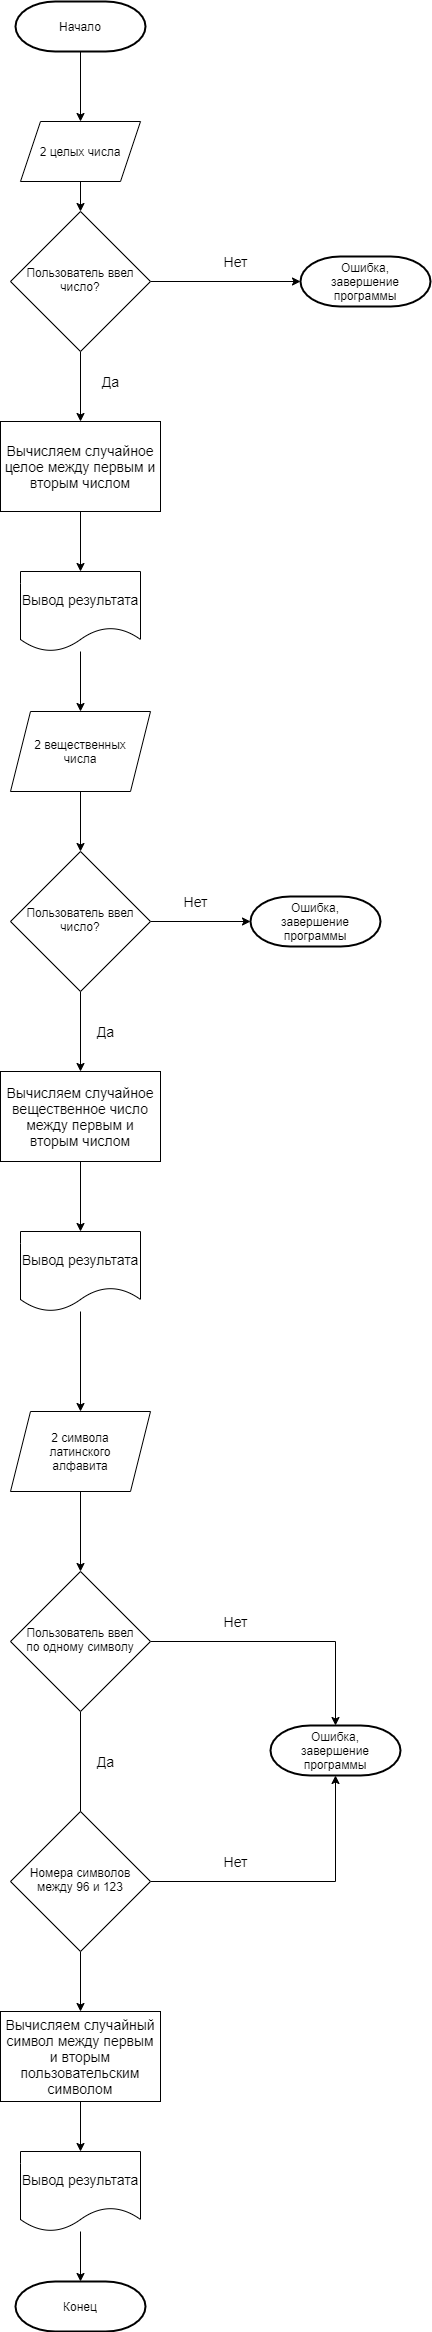

The diagram above was exported from draw.io. Its source (the exported page's mxGraphModel, read from the mxfile embedded in the PNG):
<mxGraphModel dx="777" dy="1144" grid="1" gridSize="10" guides="1" tooltips="1" connect="1" arrows="1" fold="1" page="1" pageScale="1" pageWidth="827" pageHeight="1169" math="0" shadow="0">
  <root>
    <mxCell id="WIyWlLk6GJQsqaUBKTNV-0" />
    <mxCell id="WIyWlLk6GJQsqaUBKTNV-1" parent="WIyWlLk6GJQsqaUBKTNV-0" />
    <mxCell id="gd3679nYCWnYkts8TXxL-10" style="edgeStyle=none;rounded=0;orthogonalLoop=1;jettySize=auto;html=1;fontSize=12;" edge="1" parent="WIyWlLk6GJQsqaUBKTNV-1" source="WIyWlLk6GJQsqaUBKTNV-6" target="gd3679nYCWnYkts8TXxL-11">
      <mxGeometry relative="1" as="geometry">
        <mxPoint x="470" y="310" as="targetPoint" />
      </mxGeometry>
    </mxCell>
    <mxCell id="gd3679nYCWnYkts8TXxL-21" style="edgeStyle=none;rounded=0;orthogonalLoop=1;jettySize=auto;html=1;fontSize=14;" edge="1" parent="WIyWlLk6GJQsqaUBKTNV-1" source="WIyWlLk6GJQsqaUBKTNV-6" target="gd3679nYCWnYkts8TXxL-53">
      <mxGeometry relative="1" as="geometry">
        <mxPoint x="220" y="445" as="targetPoint" />
      </mxGeometry>
    </mxCell>
    <mxCell id="WIyWlLk6GJQsqaUBKTNV-6" value="Пользователь ввел число?" style="rhombus;whiteSpace=wrap;html=1;shadow=0;fontFamily=Helvetica;fontSize=12;align=center;strokeWidth=1;spacing=6;spacingTop=-4;" parent="WIyWlLk6GJQsqaUBKTNV-1" vertex="1">
      <mxGeometry x="150" y="240" width="140" height="140" as="geometry" />
    </mxCell>
    <mxCell id="gd3679nYCWnYkts8TXxL-2" style="edgeStyle=none;rounded=0;orthogonalLoop=1;jettySize=auto;html=1;" edge="1" parent="WIyWlLk6GJQsqaUBKTNV-1" source="gd3679nYCWnYkts8TXxL-0" target="gd3679nYCWnYkts8TXxL-4">
      <mxGeometry relative="1" as="geometry">
        <mxPoint x="220" y="160" as="targetPoint" />
      </mxGeometry>
    </mxCell>
    <mxCell id="gd3679nYCWnYkts8TXxL-0" value="Начало" style="strokeWidth=2;html=1;shape=mxgraph.flowchart.terminator;whiteSpace=wrap;" vertex="1" parent="WIyWlLk6GJQsqaUBKTNV-1">
      <mxGeometry x="155" y="30" width="130" height="50" as="geometry" />
    </mxCell>
    <mxCell id="gd3679nYCWnYkts8TXxL-5" style="edgeStyle=none;rounded=0;orthogonalLoop=1;jettySize=auto;html=1;" edge="1" parent="WIyWlLk6GJQsqaUBKTNV-1" source="gd3679nYCWnYkts8TXxL-4" target="WIyWlLk6GJQsqaUBKTNV-6">
      <mxGeometry relative="1" as="geometry" />
    </mxCell>
    <mxCell id="gd3679nYCWnYkts8TXxL-4" value="2 целых числа" style="shape=parallelogram;perimeter=parallelogramPerimeter;whiteSpace=wrap;html=1;fixedSize=1;" vertex="1" parent="WIyWlLk6GJQsqaUBKTNV-1">
      <mxGeometry x="160" y="150" width="120" height="60" as="geometry" />
    </mxCell>
    <mxCell id="gd3679nYCWnYkts8TXxL-9" value="Нет" style="text;html=1;align=center;verticalAlign=middle;resizable=0;points=[];autosize=1;strokeColor=none;fillColor=none;fontSize=14;" vertex="1" parent="WIyWlLk6GJQsqaUBKTNV-1">
      <mxGeometry x="355" y="280" width="40" height="20" as="geometry" />
    </mxCell>
    <mxCell id="gd3679nYCWnYkts8TXxL-11" value="Ошибка,&lt;br&gt;завершение&lt;br&gt;программы" style="strokeWidth=2;html=1;shape=mxgraph.flowchart.terminator;whiteSpace=wrap;" vertex="1" parent="WIyWlLk6GJQsqaUBKTNV-1">
      <mxGeometry x="440" y="285" width="130" height="50" as="geometry" />
    </mxCell>
    <mxCell id="gd3679nYCWnYkts8TXxL-22" value="Да" style="text;html=1;align=center;verticalAlign=middle;resizable=0;points=[];autosize=1;strokeColor=none;fillColor=none;fontSize=14;" vertex="1" parent="WIyWlLk6GJQsqaUBKTNV-1">
      <mxGeometry x="235" y="400" width="30" height="20" as="geometry" />
    </mxCell>
    <mxCell id="gd3679nYCWnYkts8TXxL-28" value="Конец" style="strokeWidth=2;html=1;shape=mxgraph.flowchart.terminator;whiteSpace=wrap;" vertex="1" parent="WIyWlLk6GJQsqaUBKTNV-1">
      <mxGeometry x="155" y="2310" width="130" height="50" as="geometry" />
    </mxCell>
    <mxCell id="gd3679nYCWnYkts8TXxL-56" style="edgeStyle=none;rounded=0;orthogonalLoop=1;jettySize=auto;html=1;fontSize=14;" edge="1" parent="WIyWlLk6GJQsqaUBKTNV-1" source="gd3679nYCWnYkts8TXxL-52" target="gd3679nYCWnYkts8TXxL-57">
      <mxGeometry relative="1" as="geometry">
        <mxPoint x="220" y="750" as="targetPoint" />
      </mxGeometry>
    </mxCell>
    <mxCell id="gd3679nYCWnYkts8TXxL-52" value="Вывод результата" style="shape=document;whiteSpace=wrap;html=1;boundedLbl=1;fontSize=14;" vertex="1" parent="WIyWlLk6GJQsqaUBKTNV-1">
      <mxGeometry x="160" y="600" width="120" height="80" as="geometry" />
    </mxCell>
    <mxCell id="gd3679nYCWnYkts8TXxL-54" style="edgeStyle=none;rounded=0;orthogonalLoop=1;jettySize=auto;html=1;fontSize=14;" edge="1" parent="WIyWlLk6GJQsqaUBKTNV-1" source="gd3679nYCWnYkts8TXxL-53" target="gd3679nYCWnYkts8TXxL-52">
      <mxGeometry relative="1" as="geometry" />
    </mxCell>
    <mxCell id="gd3679nYCWnYkts8TXxL-53" value="Вычисляем случайное целое между первым и вторым числом" style="rounded=0;whiteSpace=wrap;html=1;fontSize=14;" vertex="1" parent="WIyWlLk6GJQsqaUBKTNV-1">
      <mxGeometry x="140" y="450" width="160" height="90" as="geometry" />
    </mxCell>
    <mxCell id="gd3679nYCWnYkts8TXxL-59" style="edgeStyle=none;rounded=0;orthogonalLoop=1;jettySize=auto;html=1;fontSize=14;" edge="1" parent="WIyWlLk6GJQsqaUBKTNV-1" source="gd3679nYCWnYkts8TXxL-57" target="gd3679nYCWnYkts8TXxL-58">
      <mxGeometry relative="1" as="geometry" />
    </mxCell>
    <mxCell id="gd3679nYCWnYkts8TXxL-57" value="2 вещественных&lt;br&gt;числа" style="shape=parallelogram;perimeter=parallelogramPerimeter;whiteSpace=wrap;html=1;fixedSize=1;" vertex="1" parent="WIyWlLk6GJQsqaUBKTNV-1">
      <mxGeometry x="150" y="740" width="140" height="80" as="geometry" />
    </mxCell>
    <mxCell id="gd3679nYCWnYkts8TXxL-61" style="edgeStyle=none;rounded=0;orthogonalLoop=1;jettySize=auto;html=1;entryX=0;entryY=0.5;entryDx=0;entryDy=0;entryPerimeter=0;fontSize=14;" edge="1" parent="WIyWlLk6GJQsqaUBKTNV-1" source="gd3679nYCWnYkts8TXxL-58" target="gd3679nYCWnYkts8TXxL-60">
      <mxGeometry relative="1" as="geometry" />
    </mxCell>
    <mxCell id="gd3679nYCWnYkts8TXxL-64" style="edgeStyle=none;rounded=0;orthogonalLoop=1;jettySize=auto;html=1;fontSize=14;" edge="1" parent="WIyWlLk6GJQsqaUBKTNV-1" source="gd3679nYCWnYkts8TXxL-58" target="gd3679nYCWnYkts8TXxL-63">
      <mxGeometry relative="1" as="geometry" />
    </mxCell>
    <mxCell id="gd3679nYCWnYkts8TXxL-58" value="Пользователь ввел число?" style="rhombus;whiteSpace=wrap;html=1;shadow=0;fontFamily=Helvetica;fontSize=12;align=center;strokeWidth=1;spacing=6;spacingTop=-4;" vertex="1" parent="WIyWlLk6GJQsqaUBKTNV-1">
      <mxGeometry x="150" y="880" width="140" height="140" as="geometry" />
    </mxCell>
    <mxCell id="gd3679nYCWnYkts8TXxL-60" value="Ошибка,&lt;br&gt;завершение&lt;br&gt;программы" style="strokeWidth=2;html=1;shape=mxgraph.flowchart.terminator;whiteSpace=wrap;" vertex="1" parent="WIyWlLk6GJQsqaUBKTNV-1">
      <mxGeometry x="390" y="925" width="130" height="50" as="geometry" />
    </mxCell>
    <mxCell id="gd3679nYCWnYkts8TXxL-62" value="Нет" style="text;html=1;align=center;verticalAlign=middle;resizable=0;points=[];autosize=1;strokeColor=none;fillColor=none;fontSize=14;" vertex="1" parent="WIyWlLk6GJQsqaUBKTNV-1">
      <mxGeometry x="315" y="920" width="40" height="20" as="geometry" />
    </mxCell>
    <mxCell id="gd3679nYCWnYkts8TXxL-67" style="edgeStyle=none;rounded=0;orthogonalLoop=1;jettySize=auto;html=1;fontSize=14;" edge="1" parent="WIyWlLk6GJQsqaUBKTNV-1" source="gd3679nYCWnYkts8TXxL-63" target="gd3679nYCWnYkts8TXxL-66">
      <mxGeometry relative="1" as="geometry" />
    </mxCell>
    <mxCell id="gd3679nYCWnYkts8TXxL-63" value="Вычисляем случайное вещественное число между первым и вторым числом" style="rounded=0;whiteSpace=wrap;html=1;fontSize=14;" vertex="1" parent="WIyWlLk6GJQsqaUBKTNV-1">
      <mxGeometry x="140" y="1100" width="160" height="90" as="geometry" />
    </mxCell>
    <mxCell id="gd3679nYCWnYkts8TXxL-65" value="Да" style="text;html=1;align=center;verticalAlign=middle;resizable=0;points=[];autosize=1;strokeColor=none;fillColor=none;fontSize=14;" vertex="1" parent="WIyWlLk6GJQsqaUBKTNV-1">
      <mxGeometry x="230" y="1050" width="30" height="20" as="geometry" />
    </mxCell>
    <mxCell id="gd3679nYCWnYkts8TXxL-69" style="edgeStyle=none;rounded=0;orthogonalLoop=1;jettySize=auto;html=1;fontSize=14;" edge="1" parent="WIyWlLk6GJQsqaUBKTNV-1" source="gd3679nYCWnYkts8TXxL-66" target="gd3679nYCWnYkts8TXxL-68">
      <mxGeometry relative="1" as="geometry" />
    </mxCell>
    <mxCell id="gd3679nYCWnYkts8TXxL-66" value="Вывод результата" style="shape=document;whiteSpace=wrap;html=1;boundedLbl=1;fontSize=14;" vertex="1" parent="WIyWlLk6GJQsqaUBKTNV-1">
      <mxGeometry x="160" y="1260" width="120" height="80" as="geometry" />
    </mxCell>
    <mxCell id="gd3679nYCWnYkts8TXxL-71" style="edgeStyle=none;rounded=0;orthogonalLoop=1;jettySize=auto;html=1;fontSize=14;" edge="1" parent="WIyWlLk6GJQsqaUBKTNV-1" source="gd3679nYCWnYkts8TXxL-68" target="gd3679nYCWnYkts8TXxL-70">
      <mxGeometry relative="1" as="geometry" />
    </mxCell>
    <mxCell id="gd3679nYCWnYkts8TXxL-68" value="2 символа&lt;br&gt;латинского&lt;br&gt;алфавита" style="shape=parallelogram;perimeter=parallelogramPerimeter;whiteSpace=wrap;html=1;fixedSize=1;" vertex="1" parent="WIyWlLk6GJQsqaUBKTNV-1">
      <mxGeometry x="150" y="1440" width="140" height="80" as="geometry" />
    </mxCell>
    <mxCell id="gd3679nYCWnYkts8TXxL-75" style="edgeStyle=none;rounded=0;orthogonalLoop=1;jettySize=auto;html=1;fontSize=14;" edge="1" parent="WIyWlLk6GJQsqaUBKTNV-1" source="gd3679nYCWnYkts8TXxL-70" target="gd3679nYCWnYkts8TXxL-74">
      <mxGeometry relative="1" as="geometry">
        <Array as="points">
          <mxPoint x="475" y="1670" />
        </Array>
      </mxGeometry>
    </mxCell>
    <mxCell id="gd3679nYCWnYkts8TXxL-79" style="edgeStyle=none;rounded=0;orthogonalLoop=1;jettySize=auto;html=1;entryX=0.5;entryY=0.357;entryDx=0;entryDy=0;entryPerimeter=0;fontSize=14;" edge="1" parent="WIyWlLk6GJQsqaUBKTNV-1" source="gd3679nYCWnYkts8TXxL-70" target="gd3679nYCWnYkts8TXxL-76">
      <mxGeometry relative="1" as="geometry" />
    </mxCell>
    <mxCell id="gd3679nYCWnYkts8TXxL-70" value="Пользователь ввел&lt;br&gt;по одному символу" style="rhombus;whiteSpace=wrap;html=1;shadow=0;fontFamily=Helvetica;fontSize=12;align=center;strokeWidth=1;spacing=6;spacingTop=-4;" vertex="1" parent="WIyWlLk6GJQsqaUBKTNV-1">
      <mxGeometry x="150" y="1600" width="140" height="140" as="geometry" />
    </mxCell>
    <mxCell id="gd3679nYCWnYkts8TXxL-72" value="Да" style="text;html=1;align=center;verticalAlign=middle;resizable=0;points=[];autosize=1;strokeColor=none;fillColor=none;fontSize=14;" vertex="1" parent="WIyWlLk6GJQsqaUBKTNV-1">
      <mxGeometry x="230" y="1780" width="30" height="20" as="geometry" />
    </mxCell>
    <mxCell id="gd3679nYCWnYkts8TXxL-73" value="Нет" style="text;html=1;align=center;verticalAlign=middle;resizable=0;points=[];autosize=1;strokeColor=none;fillColor=none;fontSize=14;" vertex="1" parent="WIyWlLk6GJQsqaUBKTNV-1">
      <mxGeometry x="355" y="1640" width="40" height="20" as="geometry" />
    </mxCell>
    <mxCell id="gd3679nYCWnYkts8TXxL-74" value="Ошибка,&lt;br&gt;завершение&lt;br&gt;программы" style="strokeWidth=2;html=1;shape=mxgraph.flowchart.terminator;whiteSpace=wrap;" vertex="1" parent="WIyWlLk6GJQsqaUBKTNV-1">
      <mxGeometry x="410" y="1754" width="130" height="50" as="geometry" />
    </mxCell>
    <mxCell id="gd3679nYCWnYkts8TXxL-78" style="edgeStyle=none;rounded=0;orthogonalLoop=1;jettySize=auto;html=1;fontSize=14;" edge="1" parent="WIyWlLk6GJQsqaUBKTNV-1" source="gd3679nYCWnYkts8TXxL-76" target="gd3679nYCWnYkts8TXxL-74">
      <mxGeometry relative="1" as="geometry">
        <Array as="points">
          <mxPoint x="475" y="1910" />
        </Array>
      </mxGeometry>
    </mxCell>
    <mxCell id="gd3679nYCWnYkts8TXxL-80" style="edgeStyle=none;rounded=0;orthogonalLoop=1;jettySize=auto;html=1;fontSize=14;" edge="1" parent="WIyWlLk6GJQsqaUBKTNV-1" source="gd3679nYCWnYkts8TXxL-76" target="gd3679nYCWnYkts8TXxL-81">
      <mxGeometry relative="1" as="geometry">
        <mxPoint x="220" y="2110" as="targetPoint" />
      </mxGeometry>
    </mxCell>
    <mxCell id="gd3679nYCWnYkts8TXxL-76" value="Номера символов&lt;br&gt;между 96 и 123" style="rhombus;whiteSpace=wrap;html=1;shadow=0;fontFamily=Helvetica;fontSize=12;align=center;strokeWidth=1;spacing=6;spacingTop=-4;" vertex="1" parent="WIyWlLk6GJQsqaUBKTNV-1">
      <mxGeometry x="150" y="1840" width="140" height="140" as="geometry" />
    </mxCell>
    <mxCell id="gd3679nYCWnYkts8TXxL-77" value="Нет" style="text;html=1;align=center;verticalAlign=middle;resizable=0;points=[];autosize=1;strokeColor=none;fillColor=none;fontSize=14;" vertex="1" parent="WIyWlLk6GJQsqaUBKTNV-1">
      <mxGeometry x="355" y="1880" width="40" height="20" as="geometry" />
    </mxCell>
    <mxCell id="gd3679nYCWnYkts8TXxL-84" style="edgeStyle=none;rounded=0;orthogonalLoop=1;jettySize=auto;html=1;fontSize=14;" edge="1" parent="WIyWlLk6GJQsqaUBKTNV-1" source="gd3679nYCWnYkts8TXxL-81" target="gd3679nYCWnYkts8TXxL-83">
      <mxGeometry relative="1" as="geometry" />
    </mxCell>
    <mxCell id="gd3679nYCWnYkts8TXxL-81" value="Вычисляем случайный символ между первым и вторым пользовательским символом" style="rounded=0;whiteSpace=wrap;html=1;fontSize=14;" vertex="1" parent="WIyWlLk6GJQsqaUBKTNV-1">
      <mxGeometry x="140" y="2040" width="160" height="90" as="geometry" />
    </mxCell>
    <mxCell id="gd3679nYCWnYkts8TXxL-85" style="edgeStyle=none;rounded=0;orthogonalLoop=1;jettySize=auto;html=1;fontSize=14;" edge="1" parent="WIyWlLk6GJQsqaUBKTNV-1" source="gd3679nYCWnYkts8TXxL-83" target="gd3679nYCWnYkts8TXxL-28">
      <mxGeometry relative="1" as="geometry" />
    </mxCell>
    <mxCell id="gd3679nYCWnYkts8TXxL-83" value="Вывод результата" style="shape=document;whiteSpace=wrap;html=1;boundedLbl=1;fontSize=14;" vertex="1" parent="WIyWlLk6GJQsqaUBKTNV-1">
      <mxGeometry x="160" y="2180" width="120" height="80" as="geometry" />
    </mxCell>
  </root>
</mxGraphModel>